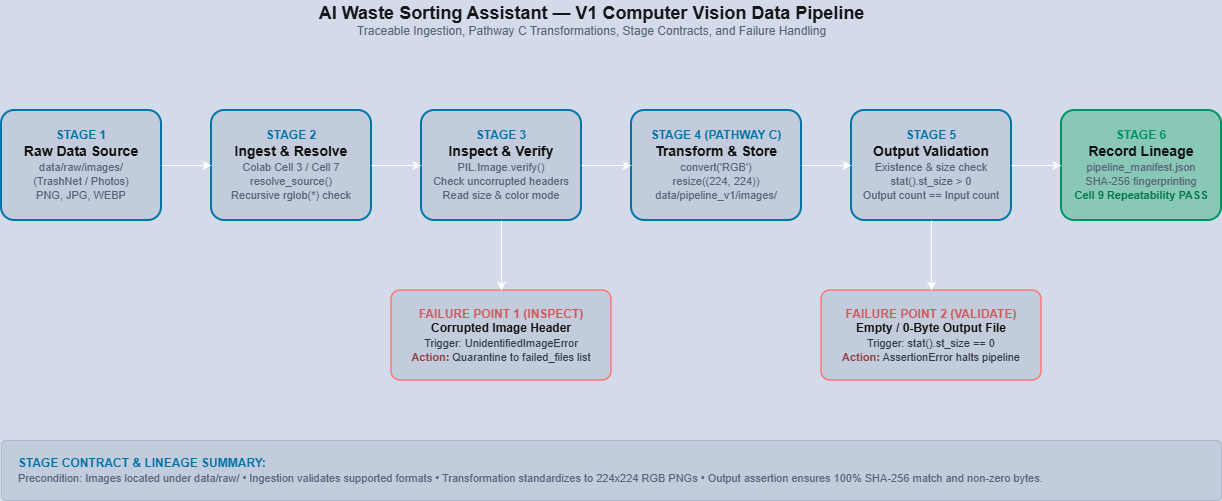

The diagram above was exported from draw.io. Its source (the exported page's mxGraphModel, read from the mxfile embedded in the PNG):
<mxGraphModel dx="1241" dy="677" grid="1" gridSize="10" guides="1" tooltips="1" connect="1" arrows="1" fold="1" page="1" pageScale="1" pageWidth="1300" pageHeight="700" background="#0f172a" math="0" shadow="0">
  <root>
    <mxCell id="0" />
    <mxCell id="1" parent="0" />
    <mxCell id="title" parent="1" style="text;html=1;align=center;verticalAlign=middle;resizable=0;points=[];autosize=1;strokeColor=none;fillColor=none;" value="&lt;b style='font-size:18px;color:#f8fafc;'&gt;AI Waste Sorting Assistant — V1 Computer Vision Data Pipeline&lt;/b&gt;&lt;br&gt;&lt;span style='font-size:12px;color:#94a3b8;'&gt;Traceable Ingestion, Pathway C Transformations, Stage Contracts, and Failure Handling&lt;/span&gt;" vertex="1">
      <mxGeometry height="40" width="660" x="320" y="30" as="geometry" />
    </mxCell>
    <mxCell id="stage1" parent="1" style="rounded=1;whiteSpace=wrap;html=1;fillColor=#1e293b;strokeColor=#38bdf8;strokeWidth=2;arcSize=12;spacing=6;" value="&lt;b style='color:#38bdf8;'&gt;STAGE 1&lt;/b&gt;&lt;br&gt;&lt;b style='font-size:14px;color:#ffffff;'&gt;Raw Data Source&lt;/b&gt;&lt;br&gt;&lt;span style='font-size:11px;color:#94a3b8;'&gt;data/raw/images/&lt;br&gt;(TrashNet / Photos)&lt;br&gt;PNG, JPG, WEBP&lt;/span&gt;" vertex="1">
      <mxGeometry height="110" width="160" x="60" y="140" as="geometry" />
    </mxCell>
    <mxCell id="stage2" parent="1" style="rounded=1;whiteSpace=wrap;html=1;fillColor=#1e293b;strokeColor=#38bdf8;strokeWidth=2;arcSize=12;spacing=6;" value="&lt;b style='color:#38bdf8;'&gt;STAGE 2&lt;/b&gt;&lt;br&gt;&lt;b style='font-size:14px;color:#ffffff;'&gt;Ingest &amp;amp; Resolve&lt;/b&gt;&lt;br&gt;&lt;span style='font-size:11px;color:#94a3b8;'&gt;Colab Cell 3 / Cell 7&lt;br&gt;resolve_source()&lt;br&gt;Recursive rglob(*) check&lt;/span&gt;" vertex="1">
      <mxGeometry height="110" width="160" x="270" y="140" as="geometry" />
    </mxCell>
    <mxCell id="stage3" parent="1" style="rounded=1;whiteSpace=wrap;html=1;fillColor=#1e293b;strokeColor=#38bdf8;strokeWidth=2;arcSize=12;spacing=6;" value="&lt;b style='color:#38bdf8;'&gt;STAGE 3&lt;/b&gt;&lt;br&gt;&lt;b style='font-size:14px;color:#ffffff;'&gt;Inspect &amp;amp; Verify&lt;/b&gt;&lt;br&gt;&lt;span style='font-size:11px;color:#94a3b8;'&gt;PIL.Image.verify()&lt;br&gt;Check uncorrupted headers&lt;br&gt;Read size &amp;amp; color mode&lt;/span&gt;" vertex="1">
      <mxGeometry height="110" width="160" x="480" y="140" as="geometry" />
    </mxCell>
    <mxCell id="stage4" parent="1" style="rounded=1;whiteSpace=wrap;html=1;fillColor=#1e293b;strokeColor=#38bdf8;strokeWidth=2;arcSize=12;spacing=6;" value="&lt;b style='color:#38bdf8;'&gt;STAGE 4 (PATHWAY C)&lt;/b&gt;&lt;br&gt;&lt;b style='font-size:14px;color:#ffffff;'&gt;Transform &amp;amp; Store&lt;/b&gt;&lt;br&gt;&lt;span style='font-size:11px;color:#94a3b8;'&gt;convert('RGB')&lt;br&gt;resize((224, 224))&lt;br&gt;data/pipeline_v1/images/&lt;/span&gt;" vertex="1">
      <mxGeometry height="110" width="170" x="690" y="140" as="geometry" />
    </mxCell>
    <mxCell id="stage5" parent="1" style="rounded=1;whiteSpace=wrap;html=1;fillColor=#1e293b;strokeColor=#38bdf8;strokeWidth=2;arcSize=12;spacing=6;" value="&lt;b style='color:#38bdf8;'&gt;STAGE 5&lt;/b&gt;&lt;br&gt;&lt;b style='font-size:14px;color:#ffffff;'&gt;Output Validation&lt;/b&gt;&lt;br&gt;&lt;span style='font-size:11px;color:#94a3b8;'&gt;Existence &amp;amp; size check&lt;br&gt;stat().st_size &amp;gt; 0&lt;br&gt;Output count == Input count&lt;/span&gt;" vertex="1">
      <mxGeometry height="110" width="160" x="910" y="140" as="geometry" />
    </mxCell>
    <mxCell id="stage6" parent="1" style="rounded=1;whiteSpace=wrap;html=1;fillColor=#064e3b;strokeColor=#10b981;strokeWidth=2;arcSize=12;spacing=6;" value="&lt;b style='color:#10b981;'&gt;STAGE 6&lt;/b&gt;&lt;br&gt;&lt;b style='font-size:14px;color:#ffffff;'&gt;Record Lineage&lt;/b&gt;&lt;br&gt;&lt;span style='font-size:11px;color:#94a3b8;'&gt;pipeline_manifest.json&lt;br&gt;SHA-256 fingerprinting&lt;br&gt;&lt;font color='#34d399'&gt;&lt;b&gt;Cell 9 Repeatability PASS&lt;/b&gt;&lt;/font&gt;&lt;/span&gt;" vertex="1">
      <mxGeometry height="110" width="160" x="1120" y="140" as="geometry" />
    </mxCell>
    <mxCell id="arrow1" edge="1" parent="1" source="stage1" target="stage2">
      <mxGeometry relative="1" as="geometry" />
    </mxCell>
    <mxCell id="arrow2" edge="1" parent="1" source="stage2" target="stage3">
      <mxGeometry relative="1" as="geometry" />
    </mxCell>
    <mxCell id="arrow3" edge="1" parent="1" source="stage3" target="stage4">
      <mxGeometry relative="1" as="geometry" />
    </mxCell>
    <mxCell id="arrow4" edge="1" parent="1" source="stage4" target="stage5">
      <mxGeometry relative="1" as="geometry" />
    </mxCell>
    <mxCell id="arrow5" edge="1" parent="1" source="stage5" target="stage6">
      <mxGeometry relative="1" as="geometry" />
    </mxCell>
    <mxCell id="fail1" parent="1" style="rounded=1;whiteSpace=wrap;html=1;fillColor=#1e293b;strokeColor=#ef4444;strokeWidth=1.5;strokeDashed=1;arcSize=10;spacing=6;" value="&lt;b style='color:#f87171;'&gt;FAILURE POINT 1 (INSPECT)&lt;/b&gt;&lt;br&gt;&lt;b style='color:#ffffff;'&gt;Corrupted Image Header&lt;/b&gt;&lt;br&gt;&lt;span style='font-size:11px;color:#cbd5e1;'&gt;Trigger: UnidentifiedImageError&lt;br&gt;&lt;b style='color:#fca5a5;'&gt;Action:&lt;/b&gt; Quarantine to failed_files list&lt;/span&gt;" vertex="1">
      <mxGeometry height="90" width="220" x="450" y="320" as="geometry" />
    </mxCell>
    <mxCell id="failArrow1" edge="1" parent="1" source="stage3" target="fail1">
      <mxGeometry relative="1" as="geometry" />
    </mxCell>
    <mxCell id="fail2" parent="1" style="rounded=1;whiteSpace=wrap;html=1;fillColor=#1e293b;strokeColor=#ef4444;strokeWidth=1.5;strokeDashed=1;arcSize=10;spacing=6;" value="&lt;b style='color:#f87171;'&gt;FAILURE POINT 2 (VALIDATE)&lt;/b&gt;&lt;br&gt;&lt;b style='color:#ffffff;'&gt;Empty / 0-Byte Output File&lt;/b&gt;&lt;br&gt;&lt;span style='font-size:11px;color:#cbd5e1;'&gt;Trigger: stat().st_size == 0&lt;br&gt;&lt;b style='color:#fca5a5;'&gt;Action:&lt;/b&gt; AssertionError halts pipeline&lt;/span&gt;" vertex="1">
      <mxGeometry height="90" width="220" x="880" y="320" as="geometry" />
    </mxCell>
    <mxCell id="failArrow2" edge="1" parent="1" source="stage5" target="fail2">
      <mxGeometry relative="1" as="geometry" />
    </mxCell>
    <mxCell id="footer" parent="1" style="rounded=1;whiteSpace=wrap;html=1;fillColor=#1e293b;strokeColor=#334155;strokeWidth=1;arcSize=8;align=left;spacingLeft=15;" value="&lt;b style='color:#38bdf8;'&gt;STAGE CONTRACT &amp;amp; LINEAGE SUMMARY:&lt;/b&gt;&lt;br&gt;&lt;span style='color:#94a3b8;font-size:11px;'&gt;Precondition: Images located under data/raw/ &amp;bull; Ingestion validates supported formats &amp;bull; Transformation standardizes to 224x224 RGB PNGs &amp;bull; Output assertion ensures 100% SHA-256 match and non-zero bytes.&lt;/span&gt;" vertex="1">
      <mxGeometry height="60" width="1220" x="60" y="470" as="geometry" />
    </mxCell>
  </root>
</mxGraphModel>